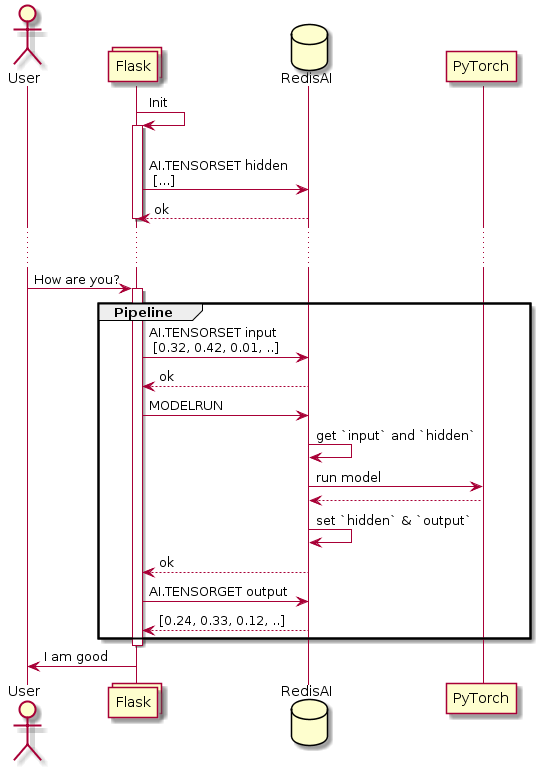

The diagram above was rendered by PlantUML. Its source (embedded in the PNG):
@startuml
actor User
collections Flask
database RedisAI
participant PyTorch
Flask -> Flask : Init
activate Flask
Flask -> RedisAI : \nAI.TENSORSET hidden \n [...]
RedisAI --> Flask : ok
deactivate Flask
...  ...
User -> Flask : How are you?
activate Flask
group Pipeline
Flask -> RedisAI : AI.TENSORSET input \n [0.32, 0.42, 0.01, ..]
RedisAI --> Flask : ok
Flask -> RedisAI : MODELRUN
RedisAI -> RedisAI : get `input` and `hidden`
RedisAI -> PyTorch : run model
PyTorch --> RedisAI :
RedisAI -> RedisAI : set `hidden` & `output`
RedisAI --> Flask : ok
Flask -> RedisAI: AI.TENSORGET output
RedisAI --> Flask : [0.24, 0.33, 0.12, ..]
end
deactivate Flask
Flask -> User : I am good
@enduml